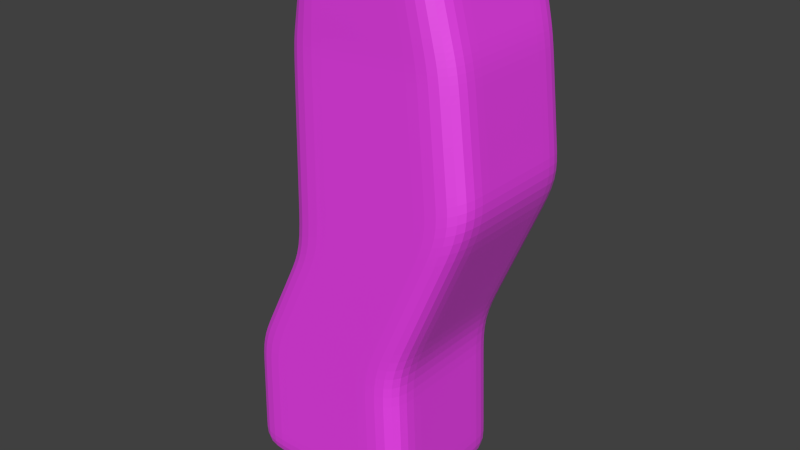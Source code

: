 # Source: pilar.blend  (saved by Blender 2.76.0; exported with 4.5.12 LTS)
import bpy
from mathutils import Matrix  # noqa: F401  (used for matrix-valued properties, if any)

bpy.ops.wm.read_factory_settings(use_empty=True)
scene = bpy.context.scene
scene.name = 'Scene'

# ---- collections
col_collection_1 = bpy.data.collections.new('Collection 1'); scene.collection.children.link(col_collection_1)

# ---- images (referenced by path relative to the original .blend; pixels are not part of the script)
import os
ASSET_DIR = os.environ.get("B2B_ASSET_DIR", "")  # directory of the original .blend (textures are referenced by path, not embedded)
HERE = os.path.dirname(os.path.abspath(__file__))  # packed textures are extracted next to this script under _unpacked/

def load_image(name, relpath, width, height, colorspace="sRGB"):
    """Load a texture the original file referenced (path relative to the .blend, or extracted next to this script)."""
    p = next((c for c in (os.path.join(HERE, relpath), os.path.join(ASSET_DIR, relpath)) if relpath and os.path.exists(c)), "")
    if p:
        img = bpy.data.images.load(p, check_existing=True)
        img.name = name
    else:  # same state as the original file: an image datablock whose file is absent (Cycles renders it pink)
        img = bpy.data.images.new(name, width, height)
        img.source = "FILE"
        img.filepath = "//" + (relpath or name)
    img.colorspace_settings.name = colorspace
    return img
img_tiled_rocksarid0049_4_s_jpg = load_image('TILED_RocksArid0049_4_S.jpg', 'TILED_RocksArid0049_4_S.jpg', 1024, 1024, 'sRGB')
img_pilar_piedra = load_image('pilar_piedra', 'pilar_piedra.png', 1024, 1024, 'sRGB')

# ---- materials (node trees are filled in below, after node groups)
mat_material = bpy.data.materials.new('Material')
mat_material.alpha_threshold = 0.0
mat_material.roughness = 0.5

# ---- node groups
ng_g_material = bpy.data.node_groups.new('G_Material', 'ShaderNodeTree')
_s = ng_g_material.interface.new_socket(name='Shader', in_out='OUTPUT', socket_type='NodeSocketShader')
_s = ng_g_material.interface.new_socket(name='Math', in_out='OUTPUT', socket_type='NodeSocketFloat')
_s.min_value = 0.0
_s.max_value = 0.0
_s = ng_g_material.interface.new_socket(name='Image', in_out='INPUT', socket_type='NodeSocketColor')
_s.default_value = (0.5, 0.5, 1.0, 1.0)
_s = ng_g_material.interface.new_socket(name='NormalStr', in_out='INPUT', socket_type='NodeSocketFloat')
_s.default_value = 0.1
_s.min_value = 0.0
_s.max_value = 10.0
_s = ng_g_material.interface.new_socket(name='Displacement', in_out='INPUT', socket_type='NodeSocketFloat')
_s.default_value = 0.05
_s = ng_g_material.interface.new_socket(name='Roughness', in_out='INPUT', socket_type='NodeSocketFloat')
_s.subtype = 'FACTOR'
_s.default_value = 0.15
_s.min_value = 0.0
_s.max_value = 1.0
_N = ng_g_material.nodes; _L = ng_g_material.links
n0 = _N.new('ShaderNodeValToRGB'); n0.name = 'ColorRamp'; n0.location = (-339, 641)
while len(n0.color_ramp.elements) > 1: n0.color_ramp.elements.remove(n0.color_ramp.elements[-1])
n0.color_ramp.elements[0].position = 0.0; n0.color_ramp.elements[0].color = (0.0, 0.0, 0.0, 1.0)
_e = n0.color_ramp.elements.new(0.9636); _e.color = (0.738, 0.738, 0.738, 1.0)
n1 = _N.new('ShaderNodeBsdfAnisotropic'); n1.name = 'Glossy BSDF'; n1.location = (-341, 241)
n1.distribution = 'GGX'
n2 = _N.new('ShaderNodeMixShader'); n2.name = 'Mix Shader'; n2.location = (65, 436)
n3 = _N.new('NodeGroupOutput'); n3.name = 'G_Material'; n3.location = (587, 444)
n3.label = 'G_Material'
n4 = _N.new('ShaderNodeMath'); n4.name = 'Math'; n4.location = (-639, -110)
n4.operation = 'MULTIPLY'
n5 = _N.new('ShaderNodeBsdfDiffuse'); n5.name = 'Diffuse BSDF'; n5.location = (-341, 389)
n6 = _N.new('ShaderNodeNormalMap'); n6.name = 'Normal Map'; n6.location = (-637, 74)
n6.uv_map = 'UVMap'
n7 = _N.new('NodeGroupInput'); n7.name = 'Group Input'; n7.location = (-952, 272)
n8 = _N.new('ShaderNodeMath'); n8.name = 'Math.001'; n8.location = (0, 0)
n8.operation = 'POWER'
_L.new(n1.outputs[0], n2.inputs[2])
_L.new(n0.outputs[0], n2.inputs[0])
_L.new(n6.outputs[0], n1.inputs[4])
_L.new(n5.outputs[0], n2.inputs[1])
_L.new(n6.outputs[0], n5.inputs[2])
_L.new(n2.outputs[0], n3.inputs[0])
_L.new(n4.outputs[0], n3.inputs[1])
_L.new(n7.outputs[1], n6.inputs[0])
_L.new(n7.outputs[2], n4.inputs[0])
_L.new(n7.outputs[0], n0.inputs[0])
_L.new(n7.outputs[0], n6.inputs[1])
_L.new(n7.outputs[0], n4.inputs[1])
_L.new(n7.outputs[0], n5.inputs[0])
_L.new(n7.outputs[3], n8.inputs[0])
_L.new(n8.outputs[0], n1.inputs[1])
n3.is_active_output = True

# ---- material node trees
mat_material.use_nodes = True; mat_material.node_tree.nodes.clear()
_N = mat_material.node_tree.nodes; _L = mat_material.node_tree.links
n0 = _N.new('ShaderNodeOutputMaterial'); n0.name = 'Material Output'; n0.location = (300, 300)
n1 = _N.new('ShaderNodeTexImage'); n1.name = 'Image Texture'; n1.location = (-190, 328)
n1.width = 140
n1.image = img_tiled_rocksarid0049_4_s_jpg
n2 = _N.new('ShaderNodeGroup'); n2.name = 'Group'; n2.location = (84, 308)
n2.node_tree = ng_g_material
n2.inputs[1].default_value = 0.1
n2.inputs[2].default_value = 0.05
n2.inputs[3].default_value = 0.5227
n3 = _N.new('ShaderNodeUVMap'); n3.name = 'UV Map'; n3.location = (-513, 40)
n3.uv_map = 'UVMap'
n4 = _N.new('ShaderNodeTexImage'); n4.name = 'Image Texture.001'; n4.location = (-36, 641)
n4.width = 140
n4.image = img_pilar_piedra
n5 = _N.new('ShaderNodeDisplacement'); n5.name = 'Displacement'; n5.location = (0, 0)
n5.inputs[1].default_value = 0.0
n5.inputs[2].default_value = 0.1
_L.new(n2.outputs[0], n0.inputs[0])
_L.new(n1.outputs[0], n2.inputs[0])
_L.new(n3.outputs[0], n1.inputs[0])
_L.new(n2.outputs[1], n5.inputs[0])
_L.new(n5.outputs[0], n0.inputs[2])
n0.is_active_output = True

# ---- world
world_world = bpy.data.worlds.new('World'); scene.world = world_world
world_world.color = (0.05088, 0.05088, 0.05088)
world_world.use_sun_shadow = False
world_world.sun_shadow_jitter_overblur = 0.0
world_world.cycles.sampling_method = 'MANUAL'
world_world.cycles.sample_map_resolution = 256

# ---- meshes
me_cube = bpy.data.meshes.new('Cube')
me_cube.from_pydata([(-1.463, -1.0, -0.9382), (-1.417, -1.0, 0.7992), (-1.463, 1.0, -0.9382), (-1.417, 1.0, 0.7992), (1.0, -1.0, -1.0), (0.9073, -1.0, 1.139), (1.0, 1.0, -1.0), (0.9073, 1.0, 1.139), (-0.6757, -1.0, 2.313), (-0.6757, 1.0, 2.313), (1.849, -1.0, 3.363), (1.849, 1.0, 3.363), (-0.6201, -1.0, 4.88), (-0.6201, 1.0, 4.88), (1.658, -1.0, 5.004), (1.658, 1.0, 5.004), (-0.4509, -1.032, 5.618), (-0.4509, 1.032, 5.618), (1.375, -1.032, 6.128), (1.375, 1.032, 6.128), (-1.44, -1.0, -0.06949), (-1.417, 5.96e-08, 0.7992), (-1.44, 1.0, -0.06949), (-1.463, 0.0, -0.9382), (-0.2548, 1.0, 0.9691), (0.9537, 1.0, 0.06949), (-0.2316, 1.0, -0.9691), (0.9073, 0.0, 1.139), (0.9537, -1.0, 0.06949), (1.0, 0.0, -1.0), (-0.2548, -1.0, 0.9691), (-0.2316, -1.0, -0.9691), (-0.6757, -2.384e-07, 2.313), (0.5868, 1.0, 2.838), (1.849, -2.98e-07, 3.363), (0.5868, -1.0, 2.838), (1.378, 1.0, 2.251), (1.378, -1.0, 2.251), (-1.046, -1.0, 1.556), (-1.046, 1.0, 1.556), (-0.6201, -4.768e-07, 4.88), (0.5189, 1.0, 4.942), (1.658, -3.576e-07, 5.004), (0.5189, -1.0, 4.942), (1.754, 1.0, 4.183), (1.754, -1.0, 4.183), (-0.6479, -1.0, 3.596), (-0.6479, 1.0, 3.596), (-0.4509, -3.576e-07, 5.618), (0.4618, 1.032, 5.873), (1.375, -3.576e-07, 6.128), (0.4618, -1.032, 5.873), (1.516, 1.016, 5.566), (1.516, -1.016, 5.566), (-0.5355, -1.016, 5.249), (-0.5355, 1.016, 5.249), (0.4903, 1.016, 5.407), (0.4903, -1.016, 5.407), (-0.5355, -4.172e-07, 5.249), (0.4618, -3.576e-07, 5.873), (0.5528, 1.0, 3.89), (0.5528, -1.0, 3.89), (-0.6479, -3.576e-07, 3.596), (1.516, -3.576e-07, 5.566), (0.166, 1.0, 1.903), (0.166, -1.0, 1.903), (-1.046, -8.941e-08, 1.556), (1.754, -3.278e-07, 4.183), (1.378, -1.49e-07, 2.251), (-0.2316, 0.0, -0.9691), (-0.2432, -1.0, 0.0), (0.9537, 0.0, 0.06949), (-0.2432, 1.0, 0.0), (-1.44, 2.98e-08, -0.06949), (-1.429, -1.0, 0.3649), (-1.417, 0.5, 0.7992), (-1.452, 1.0, -0.5039), (-1.463, -0.5, -0.9382), (0.3263, 1.0, 1.054), (0.9768, 1.0, -0.4653), (-0.8475, 1.0, -0.9537), (0.9073, -0.5, 1.139), (0.9768, -1.0, -0.4653), (1.0, 0.5, -1.0), (-0.8359, -1.0, 0.8842), (0.3842, -1.0, -0.9846), (-0.6757, 0.5, 2.313), (1.218, 1.0, 3.1), (1.849, -0.5, 3.363), (-0.04445, -1.0, 2.575), (1.614, 1.0, 2.807), (1.143, -1.0, 1.695), (-0.861, -1.0, 1.934), (-1.232, 1.0, 1.178), (-0.6201, 0.5, 4.88), (1.088, 1.0, 4.973), (1.658, -0.5, 5.004), (-0.05063, -1.0, 4.911), (1.706, 1.0, 4.593), (1.801, -1.0, 3.773), (-0.634, -1.0, 4.238), (-0.6618, 1.0, 2.954), (-0.4509, 0.5161, 5.618), (0.9181, 1.032, 6.0), (1.375, -0.5161, 6.128), (0.00544, -1.032, 5.745), (1.445, 1.024, 5.847), (1.587, -1.008, 5.285), (-0.4932, -1.024, 5.433), (-0.5778, 1.008, 5.065), (-1.452, -1.0, -0.5039), (-1.417, -0.5, 0.7992), (-1.429, 1.0, 0.3649), (-1.463, 0.5, -0.9382), (-0.8359, 1.0, 0.8842), (0.9305, 1.0, 0.6042), (0.3842, 1.0, -0.9846), (0.9073, 0.5, 1.139), (0.9305, -1.0, 0.6042), (1.0, -0.5, -1.0), (0.3263, -1.0, 1.054), (-0.8475, -1.0, -0.9537), (-0.6757, -0.5, 2.313), (-0.04445, 1.0, 2.575), (1.849, 0.5, 3.363), (1.218, -1.0, 3.1), (1.143, 1.0, 1.695), (1.614, -1.0, 2.807), (-1.232, -1.0, 1.178), (-0.861, 1.0, 1.934), (-0.6201, -0.5, 4.88), (-0.05063, 1.0, 4.911), (1.658, 0.5, 5.004), (1.088, -1.0, 4.973), (1.801, 1.0, 3.773), (1.706, -1.0, 4.593), (-0.6618, -1.0, 2.954), (-0.634, 1.0, 4.238), (-0.4509, -0.5161, 5.618), (0.00544, 1.032, 5.745), (1.375, 0.5161, 6.128), (0.9181, -1.032, 6.0), (1.587, 1.008, 5.285), (1.445, -1.024, 5.847), (-0.5778, -1.008, 5.065), (-0.4932, 1.024, 5.433), (0.4761, 1.024, 5.64), (0.5046, 1.008, 5.175), (1.003, 1.016, 5.486), (-0.02259, 1.016, 5.328), (0.4761, -1.024, 5.64), (0.5046, -1.008, 5.175), (-0.02259, -1.016, 5.328), (1.003, -1.016, 5.486), (-0.4932, -3.874e-07, 5.433), (-0.5778, -4.47e-07, 5.065), (-0.5355, 0.5081, 5.249), (-0.5355, -0.5081, 5.249), (0.00544, -3.576e-07, 5.745), (0.9181, -3.576e-07, 6.0), (0.4618, -0.5161, 5.873), (0.4618, 0.5161, 5.873), (0.5358, 1.0, 4.416), (0.5698, 1.0, 3.364), (1.153, 1.0, 4.036), (-0.04754, 1.0, 3.743), (0.5358, -1.0, 4.416), (0.5698, -1.0, 3.364), (-0.04754, -1.0, 3.743), (1.153, -1.0, 4.036), (-0.634, -4.172e-07, 4.238), (-0.6618, -2.98e-07, 2.954), (-0.6479, 0.5, 3.596), (-0.6479, -0.5, 3.596), (1.445, -3.576e-07, 5.847), (1.587, -3.576e-07, 5.285), (1.516, -0.5081, 5.566), (1.516, 0.5081, 5.566), (0.3764, 1.0, 2.371), (-0.0444, 1.0, 1.436), (0.7722, 1.0, 2.077), (-0.4402, 1.0, 1.73), (0.3764, -1.0, 2.371), (-0.0444, -1.0, 1.436), (-0.4402, -1.0, 1.73), (0.7722, -1.0, 2.077), (-0.861, -1.639e-07, 1.934), (-1.232, -1.49e-08, 1.178), (-1.046, 0.5, 1.556), (-1.046, -0.5, 1.556), (1.706, -3.427e-07, 4.593), (1.801, -3.129e-07, 3.773), (1.754, -0.5, 4.183), (1.754, 0.5, 4.183), (1.614, -2.235e-07, 2.807), (1.143, -7.451e-08, 1.695), (1.378, -0.5, 2.251), (1.378, 0.5, 2.251), (0.3842, 0.0, -0.9846), (-0.8475, 0.0, -0.9537), (-0.2316, -0.5, -0.9691), (-0.2316, 0.5, -0.9691), (-0.2374, -1.0, -0.4846), (-0.249, -1.0, 0.4846), (0.3552, -1.0, 0.03475), (-0.8417, -1.0, -0.03475), (0.9768, 0.0, -0.4653), (0.9305, 0.0, 0.6042), (0.9537, 0.5, 0.06949), (0.9537, -0.5, 0.06949), (-0.2374, 1.0, -0.4846), (-0.249, 1.0, 0.4846), (-0.8417, 1.0, -0.03475), (0.3552, 1.0, 0.03475), (-1.452, 1.49e-08, -0.5039), (-1.429, 4.47e-08, 0.3649), (-1.44, -0.5, -0.06949), (-1.44, 0.5, -0.06949), (-1.429, 0.5, 0.3649), (-1.429, -0.5, 0.3649), (-1.452, -0.5, -0.5039), (0.3408, 1.0, 0.5444), (-0.8388, 1.0, 0.4247), (-0.8446, 1.0, -0.4942), (0.9305, -0.5, 0.6042), (0.9305, 0.5, 0.6042), (0.9768, 0.5, -0.4653), (-0.8388, -1.0, 0.4247), (0.3408, -1.0, 0.5444), (0.3697, -1.0, -0.4749), (-0.8475, 0.5, -0.9537), (-0.8475, -0.5, -0.9537), (0.3842, -0.5, -0.9846), (1.143, 0.5, 1.695), (1.143, -0.5, 1.695), (1.614, -0.5, 2.807), (1.801, 0.5, 3.773), (1.801, -0.5, 3.773), (1.706, -0.5, 4.593), (-1.232, -0.5, 1.178), (-1.232, 0.5, 1.178), (-0.861, 0.5, 1.934), (0.5492, -1.0, 1.566), (-0.638, -1.0, 1.307), (-0.2423, -1.0, 2.152), (-0.638, 1.0, 1.307), (0.5492, 1.0, 1.566), (0.9951, 1.0, 2.589), (1.587, 0.504, 5.285), (1.587, -0.504, 5.285), (1.445, -0.5121, 5.847), (-0.6618, -0.5, 2.954), (-0.6618, 0.5, 2.954), (-0.634, 0.5, 4.238), (1.186, -1.0, 3.568), (-0.046, -1.0, 3.159), (-0.04909, -1.0, 4.327), (-0.046, 1.0, 3.159), (1.186, 1.0, 3.568), (1.121, 1.0, 4.505), (0.9181, 0.5161, 6.0), (0.9181, -0.5161, 6.0), (0.00544, -0.5161, 5.745), (-0.5778, -0.504, 5.065), (-0.5778, 0.504, 5.065), (-0.4932, 0.5121, 5.433), (1.046, -1.008, 5.23), (-0.03661, -1.008, 5.12), (-0.008577, -1.024, 5.537), (-0.03661, 1.008, 5.12), (1.046, 1.008, 5.23), (0.9607, 1.024, 5.743), (-0.008577, 1.024, 5.537), (0.9607, -1.024, 5.743), (-0.4932, -0.5121, 5.433), (0.00544, 0.5161, 5.745), (-0.04909, 1.0, 4.327), (1.121, -1.0, 4.505), (-0.634, -0.5, 4.238), (1.445, 0.5121, 5.847), (-0.2423, 1.0, 2.152), (0.9951, -1.0, 2.589), (-0.861, -0.5, 1.934), (1.706, 0.5, 4.593), (1.614, 0.5, 2.807), (0.3842, 0.5, -0.9846), (-0.8446, -1.0, -0.4942), (0.9768, -0.5, -0.4653), (0.3697, 1.0, -0.4749), (-1.452, 0.5, -0.5039)], [], [(289, 76, 2, 113), (288, 79, 6, 116), (287, 82, 4, 119), (286, 110, 0, 121), (285, 116, 6, 83), (284, 90, 11, 124), (283, 98, 15, 132), (282, 92, 8, 122), (281, 127, 10, 125), (280, 129, 9, 123), (279, 106, 19, 140), (278, 100, 12, 130), (277, 135, 14, 133), (276, 137, 13, 131), (275, 139, 17, 102), (274, 108, 16, 138), (273, 143, 18, 141), (272, 145, 17, 139), (271, 146, 49, 103), (270, 147, 56, 148), (269, 109, 55, 149), (268, 150, 51, 105), (267, 151, 57, 152), (266, 107, 53, 153), (265, 154, 48, 102), (264, 155, 58, 156), (263, 144, 54, 157), (262, 158, 48, 138), (261, 159, 59, 160), (260, 103, 49, 161), (259, 162, 41, 95), (258, 163, 60, 164), (257, 101, 47, 165), (256, 166, 43, 97), (255, 167, 61, 168), (254, 99, 45, 169), (253, 170, 40, 94), (252, 171, 62, 172), (251, 136, 46, 173), (250, 174, 50, 104), (249, 175, 63, 176), (248, 142, 52, 177), (247, 178, 33, 87), (246, 179, 64, 180), (245, 93, 39, 181), (244, 182, 35, 89), (243, 183, 65, 184), (242, 91, 37, 185), (241, 186, 32, 86), (240, 187, 66, 188), (239, 128, 38, 189), (238, 190, 42, 96), (237, 191, 67, 192), (236, 134, 44, 193), (235, 194, 34, 88), (234, 195, 68, 196), (233, 126, 36, 197), (232, 198, 29, 119), (231, 199, 69, 200), (230, 80, 26, 201), (229, 202, 31, 85), (228, 203, 70, 204), (227, 74, 20, 205), (226, 206, 29, 83), (225, 207, 71, 208), (224, 118, 28, 209), (223, 210, 26, 80), (222, 211, 72, 212), (221, 115, 25, 213), (220, 214, 23, 77), (219, 215, 73, 216), (218, 112, 22, 217), (215, 218, 217, 73), (21, 75, 218, 215), (75, 3, 112, 218), (74, 219, 216, 20), (1, 111, 219, 74), (111, 21, 215, 219), (110, 220, 77, 0), (20, 216, 220, 110), (216, 73, 214, 220), (211, 221, 213, 72), (24, 78, 221, 211), (78, 7, 115, 221), (112, 222, 212, 22), (3, 114, 222, 112), (114, 24, 211, 222), (76, 223, 80, 2), (22, 212, 223, 76), (212, 72, 210, 223), (207, 224, 209, 71), (27, 81, 224, 207), (81, 5, 118, 224), (115, 225, 208, 25), (7, 117, 225, 115), (117, 27, 207, 225), (79, 226, 83, 6), (25, 208, 226, 79), (208, 71, 206, 226), (203, 227, 205, 70), (30, 84, 227, 203), (84, 1, 74, 227), (118, 228, 204, 28), (5, 120, 228, 118), (120, 30, 203, 228), (82, 229, 85, 4), (28, 204, 229, 82), (204, 70, 202, 229), (199, 230, 201, 69), (23, 113, 230, 199), (113, 2, 80, 230), (121, 231, 200, 31), (0, 77, 231, 121), (77, 23, 199, 231), (85, 232, 119, 4), (31, 200, 232, 85), (200, 69, 198, 232), (195, 233, 197, 68), (27, 117, 233, 195), (117, 7, 126, 233), (91, 234, 196, 37), (5, 81, 234, 91), (81, 27, 195, 234), (127, 235, 88, 10), (37, 196, 235, 127), (196, 68, 194, 235), (191, 236, 193, 67), (34, 124, 236, 191), (124, 11, 134, 236), (99, 237, 192, 45), (10, 88, 237, 99), (88, 34, 191, 237), (135, 238, 96, 14), (45, 192, 238, 135), (192, 67, 190, 238), (187, 239, 189, 66), (21, 111, 239, 187), (111, 1, 128, 239), (93, 240, 188, 39), (3, 75, 240, 93), (75, 21, 187, 240), (129, 241, 86, 9), (39, 188, 241, 129), (188, 66, 186, 241), (183, 242, 185, 65), (30, 120, 242, 183), (120, 5, 91, 242), (128, 243, 184, 38), (1, 84, 243, 128), (84, 30, 183, 243), (92, 244, 89, 8), (38, 184, 244, 92), (184, 65, 182, 244), (179, 245, 181, 64), (24, 114, 245, 179), (114, 3, 93, 245), (126, 246, 180, 36), (7, 78, 246, 126), (78, 24, 179, 246), (90, 247, 87, 11), (36, 180, 247, 90), (180, 64, 178, 247), (175, 248, 177, 63), (42, 132, 248, 175), (132, 15, 142, 248), (107, 249, 176, 53), (14, 96, 249, 107), (96, 42, 175, 249), (143, 250, 104, 18), (53, 176, 250, 143), (176, 63, 174, 250), (171, 251, 173, 62), (32, 122, 251, 171), (122, 8, 136, 251), (101, 252, 172, 47), (9, 86, 252, 101), (86, 32, 171, 252), (137, 253, 94, 13), (47, 172, 253, 137), (172, 62, 170, 253), (167, 254, 169, 61), (35, 125, 254, 167), (125, 10, 99, 254), (136, 255, 168, 46), (8, 89, 255, 136), (89, 35, 167, 255), (100, 256, 97, 12), (46, 168, 256, 100), (168, 61, 166, 256), (163, 257, 165, 60), (33, 123, 257, 163), (123, 9, 101, 257), (134, 258, 164, 44), (11, 87, 258, 134), (87, 33, 163, 258), (98, 259, 95, 15), (44, 164, 259, 98), (164, 60, 162, 259), (159, 260, 161, 59), (50, 140, 260, 159), (140, 19, 103, 260), (141, 261, 160, 51), (18, 104, 261, 141), (104, 50, 159, 261), (105, 262, 138, 16), (51, 160, 262, 105), (160, 59, 158, 262), (155, 263, 157, 58), (40, 130, 263, 155), (130, 12, 144, 263), (109, 264, 156, 55), (13, 94, 264, 109), (94, 40, 155, 264), (145, 265, 102, 17), (55, 156, 265, 145), (156, 58, 154, 265), (151, 266, 153, 57), (43, 133, 266, 151), (133, 14, 107, 266), (144, 267, 152, 54), (12, 97, 267, 144), (97, 43, 151, 267), (108, 268, 105, 16), (54, 152, 268, 108), (152, 57, 150, 268), (147, 269, 149, 56), (41, 131, 269, 147), (131, 13, 109, 269), (142, 270, 148, 52), (15, 95, 270, 142), (95, 41, 147, 270), (106, 271, 103, 19), (52, 148, 271, 106), (148, 56, 146, 271), (146, 272, 139, 49), (56, 149, 272, 146), (149, 55, 145, 272), (150, 273, 141, 51), (57, 153, 273, 150), (153, 53, 143, 273), (154, 274, 138, 48), (58, 157, 274, 154), (157, 54, 108, 274), (158, 275, 102, 48), (59, 161, 275, 158), (161, 49, 139, 275), (162, 276, 131, 41), (60, 165, 276, 162), (165, 47, 137, 276), (166, 277, 133, 43), (61, 169, 277, 166), (169, 45, 135, 277), (170, 278, 130, 40), (62, 173, 278, 170), (173, 46, 100, 278), (174, 279, 140, 50), (63, 177, 279, 174), (177, 52, 106, 279), (178, 280, 123, 33), (64, 181, 280, 178), (181, 39, 129, 280), (182, 281, 125, 35), (65, 185, 281, 182), (185, 37, 127, 281), (186, 282, 122, 32), (66, 189, 282, 186), (189, 38, 92, 282), (190, 283, 132, 42), (67, 193, 283, 190), (193, 44, 98, 283), (194, 284, 124, 34), (68, 197, 284, 194), (197, 36, 90, 284), (198, 285, 83, 29), (69, 201, 285, 198), (201, 26, 116, 285), (202, 286, 121, 31), (70, 205, 286, 202), (205, 20, 110, 286), (206, 287, 119, 29), (71, 209, 287, 206), (209, 28, 82, 287), (210, 288, 116, 26), (72, 213, 288, 210), (213, 25, 79, 288), (214, 289, 113, 23), (73, 217, 289, 214), (217, 22, 76, 289)])
_uv = me_cube.uv_layers.new(name='fin')
_uv.uv.foreach_set('vector', [0.8397, 0.0453, 0.7875, 0.0453, 0.7875, 2.516e-08, 0.8397, 1.258e-08, 0.2089, 0.7042, 0.271, 0.691, 0.2841, 0.7459, 0.2206, 0.7567, 0.6238, 0.05625, 0.5715, 0.05625, 0.5715, 0.0, 0.6238, 0.0, 0.3687, 0.05847, 0.3066, 0.04523, 0.314, 0.0, 0.3776, 0.01082, 0.725, 0.935, 0.7773, 0.935, 0.7773, 1.0, 0.725, 1.0, 0.7284, 0.3893, 0.7807, 0.3893, 0.7807, 0.4441, 0.7284, 0.4441, 0.7284, 0.5748, 0.7807, 0.5748, 0.7807, 0.6184, 0.7284, 0.6184, 0.9443, 0.3096, 0.9966, 0.3096, 0.9966, 0.3524, 0.9443, 0.3524, 0.4959, 0.4149, 0.5551, 0.45, 0.5682, 0.5123, 0.5086, 0.4724, 0.09354, 0.4444, 0.03439, 0.4795, 0.04585, 0.4366, 0.1054, 0.3966, 0.7297, 0.7096, 0.7832, 0.7096, 0.7841, 0.74, 0.7301, 0.74, 0.9443, 0.5531, 0.9966, 0.5531, 0.9966, 0.62, 0.9443, 0.62, 0.4705, 0.6159, 0.5288, 0.6369, 0.5157, 0.6784, 0.4579, 0.6637, 0.06992, 0.2153, 0.01164, 0.2362, 0.0002412, 0.1695, 0.05809, 0.1548, 0.926, 0.7944, 0.926, 0.74, 0.9756, 0.74, 0.9756, 0.7944, 0.9456, 0.6798, 0.9992, 0.6798, 1.0, 0.6998, 0.946, 0.6998, 0.4293, 0.741, 0.477, 0.7615, 0.4641, 0.7892, 0.4198, 0.7667, 0.04989, 0.08913, 0.002208, 0.1096, 0.002863, 0.08965, 0.04716, 0.06724, 0.1453, 0.04817, 0.09758, 0.06865, 0.09146, 0.04483, 0.1358, 0.02241, 0.1643, 0.09967, 0.1098, 0.1163, 0.1037, 0.09247, 0.1548, 0.07392, 0.05536, 0.1329, 0.0008967, 0.1495, 0.001552, 0.1296, 0.05263, 0.111, 0.334, 0.7, 0.3817, 0.7205, 0.3755, 0.7443, 0.3312, 0.7219, 0.3394, 0.6563, 0.3939, 0.6729, 0.3878, 0.6967, 0.3367, 0.6781, 0.4484, 0.6895, 0.5028, 0.7061, 0.4899, 0.7338, 0.4388, 0.7152, 0.8385, 0.6798, 0.892, 0.6798, 0.892, 0.6998, 0.8381, 0.6998, 0.8393, 0.6399, 0.892, 0.6399, 0.892, 0.6599, 0.8389, 0.6599, 0.9448, 0.6399, 0.9975, 0.6399, 0.9983, 0.6599, 0.9452, 0.6599, 0.926, 0.9034, 0.926, 0.8489, 0.9756, 0.8489, 0.9756, 0.9034, 0.8269, 0.9034, 0.8269, 0.8489, 0.8764, 0.8489, 0.8764, 0.9034, 0.8269, 0.7944, 0.8269, 0.74, 0.8764, 0.74, 0.8764, 0.7944, 0.1865, 0.1733, 0.1282, 0.1943, 0.1159, 0.1401, 0.1738, 0.1254, 0.2118, 0.2689, 0.1527, 0.3026, 0.1404, 0.2484, 0.1991, 0.2211, 0.09358, 0.3362, 0.03445, 0.3698, 0.02304, 0.303, 0.08175, 0.2757, 0.354, 0.5739, 0.4123, 0.5949, 0.4, 0.6491, 0.3422, 0.6344, 0.3777, 0.453, 0.4368, 0.4866, 0.4245, 0.5408, 0.3658, 0.5135, 0.4959, 0.5202, 0.555, 0.5538, 0.5419, 0.5954, 0.4832, 0.5681, 0.8397, 0.5531, 0.892, 0.5531, 0.892, 0.62, 0.8397, 0.62, 0.8397, 0.4193, 0.892, 0.4193, 0.892, 0.4862, 0.8397, 0.4862, 0.9443, 0.4193, 0.9966, 0.4193, 0.9966, 0.4862, 0.9443, 0.4862, 0.6226, 0.7096, 0.6761, 0.7096, 0.6761, 0.74, 0.6221, 0.74, 0.6234, 0.6488, 0.6761, 0.6488, 0.6761, 0.6792, 0.623, 0.6792, 0.7288, 0.6488, 0.7815, 0.6488, 0.7824, 0.6792, 0.7293, 0.6792, 0.2119, 0.3743, 0.1527, 0.4093, 0.165, 0.3567, 0.2245, 0.3168, 0.1865, 0.4892, 0.1282, 0.5146, 0.1404, 0.462, 0.1992, 0.4317, 0.06982, 0.54, 0.01146, 0.5653, 0.02292, 0.5224, 0.08168, 0.4922, 0.3776, 0.3448, 0.4368, 0.3798, 0.449, 0.4325, 0.3895, 0.3925, 0.3539, 0.2492, 0.4123, 0.2746, 0.4245, 0.3272, 0.3658, 0.297, 0.4706, 0.2999, 0.529, 0.3253, 0.542, 0.3876, 0.4833, 0.3574, 0.8397, 0.3096, 0.892, 0.3096, 0.892, 0.3524, 0.8397, 0.3524, 0.8397, 0.224, 0.892, 0.224, 0.892, 0.2668, 0.8397, 0.2668, 0.9443, 0.224, 0.9966, 0.224, 0.9966, 0.2668, 0.9443, 0.2668, 0.6238, 0.5748, 0.6761, 0.5748, 0.6761, 0.6184, 0.6238, 0.6184, 0.6238, 0.4877, 0.6761, 0.4877, 0.6761, 0.5312, 0.6238, 0.5312, 0.7284, 0.4877, 0.7807, 0.4877, 0.7807, 0.5312, 0.7284, 0.5312, 0.6238, 0.3893, 0.6761, 0.3893, 0.6761, 0.4441, 0.6238, 0.4441, 0.6238, 0.2798, 0.6761, 0.2798, 0.6761, 0.3345, 0.6238, 0.3345, 0.7284, 0.2798, 0.7807, 0.2798, 0.7807, 0.3345, 0.7284, 0.3345, 0.6205, 0.935, 0.6727, 0.935, 0.6727, 1.0, 0.6205, 1.0, 0.6205, 0.805, 0.6727, 0.805, 0.6727, 0.87, 0.6205, 0.87, 0.725, 0.805, 0.7773, 0.805, 0.7773, 0.87, 0.725, 0.87, 0.493, 0.08496, 0.4308, 0.07172, 0.4411, 0.02164, 0.5046, 0.03246, 0.4696, 0.19, 0.4103, 0.1719, 0.4205, 0.1218, 0.4813, 0.1375, 0.3509, 0.1538, 0.2916, 0.1357, 0.2991, 0.09045, 0.3598, 0.1061, 0.7284, 0.05625, 0.6761, 0.05625, 0.6761, 0.0, 0.7284, 0.0, 0.7284, 0.1687, 0.6761, 0.1687, 0.6761, 0.1125, 0.7284, 0.1125, 0.6238, 0.1687, 0.5715, 0.1687, 0.5715, 0.1125, 0.6238, 0.1125, 0.08461, 0.7307, 0.1467, 0.7174, 0.157, 0.7675, 0.0935, 0.7783, 0.06684, 0.6354, 0.1262, 0.6173, 0.1365, 0.6674, 0.07573, 0.683, 0.1855, 0.5992, 0.2449, 0.5811, 0.2579, 0.636, 0.1972, 0.6517, 0.9443, 0.0453, 0.892, 0.0453, 0.892, 1.258e-08, 0.9443, 1.258e-08, 0.9443, 0.1359, 0.892, 0.1359, 0.892, 0.09061, 0.9443, 0.09061, 0.8397, 0.1359, 0.7875, 0.1359, 0.7875, 0.09061, 0.8397, 0.09061, 0.892, 0.1359, 0.8397, 0.1359, 0.8397, 0.09061, 0.892, 0.09061, 0.892, 0.1812, 0.8397, 0.1812, 0.8397, 0.1359, 0.892, 0.1359, 0.8397, 0.1812, 0.7875, 0.1812, 0.7875, 0.1359, 0.8397, 0.1359, 0.9966, 0.1359, 0.9443, 0.1359, 0.9443, 0.09061, 0.9966, 0.09061, 0.9966, 0.1812, 0.9443, 0.1812, 0.9443, 0.1359, 0.9966, 0.1359, 0.9443, 0.1812, 0.892, 0.1812, 0.892, 0.1359, 0.9443, 0.1359, 0.9966, 0.0453, 0.9443, 0.0453, 0.9443, 1.258e-08, 0.9966, 0.0, 0.9966, 0.09061, 0.9443, 0.09061, 0.9443, 0.0453, 0.9966, 0.0453, 0.9443, 0.09061, 0.892, 0.09061, 0.892, 0.0453, 0.9443, 0.0453, 0.1262, 0.6173, 0.1855, 0.5992, 0.1972, 0.6517, 0.1365, 0.6674, 0.1159, 0.5672, 0.1739, 0.5467, 0.1855, 0.5992, 0.1262, 0.6173, 0.1739, 0.5467, 0.2318, 0.5262, 0.2449, 0.5811, 0.1855, 0.5992, 0.007492, 0.6535, 0.06684, 0.6354, 0.07573, 0.683, 0.01498, 0.6987, 0.0, 0.6083, 0.05795, 0.5877, 0.06684, 0.6354, 0.007492, 0.6535, 0.05795, 0.5877, 0.1159, 0.5672, 0.1262, 0.6173, 0.06684, 0.6354, 0.02248, 0.7439, 0.08461, 0.7307, 0.0935, 0.7783, 0.02997, 0.7892, 0.01498, 0.6987, 0.07573, 0.683, 0.08461, 0.7307, 0.02248, 0.7439, 0.07573, 0.683, 0.1365, 0.6674, 0.1467, 0.7174, 0.08461, 0.7307, 0.6761, 0.1687, 0.6238, 0.1687, 0.6238, 0.1125, 0.6761, 0.1125, 0.6761, 0.225, 0.6238, 0.225, 0.6238, 0.1687, 0.6761, 0.1687, 0.6238, 0.225, 0.5715, 0.225, 0.5715, 0.1687, 0.6238, 0.1687, 0.7807, 0.1687, 0.7284, 0.1687, 0.7284, 0.1125, 0.7807, 0.1125, 0.7807, 0.225, 0.7284, 0.225, 0.7284, 0.1687, 0.7807, 0.1687, 0.7284, 0.225, 0.6761, 0.225, 0.6761, 0.1687, 0.7284, 0.1687, 0.7807, 0.05625, 0.7284, 0.05625, 0.7284, 0.0, 0.7807, 0.0, 0.7807, 0.1125, 0.7284, 0.1125, 0.7284, 0.05625, 0.7807, 0.05625, 0.7284, 0.1125, 0.6761, 0.1125, 0.6761, 0.05625, 0.7284, 0.05625, 0.4103, 0.1719, 0.3509, 0.1538, 0.3598, 0.1061, 0.4205, 0.1218, 0.4, 0.2219, 0.342, 0.2014, 0.3509, 0.1538, 0.4103, 0.1719, 0.342, 0.2014, 0.2841, 0.1809, 0.2916, 0.1357, 0.3509, 0.1538, 0.529, 0.208, 0.4696, 0.19, 0.4813, 0.1375, 0.542, 0.1531, 0.5159, 0.263, 0.4579, 0.2425, 0.4696, 0.19, 0.529, 0.208, 0.4579, 0.2425, 0.4, 0.2219, 0.4103, 0.1719, 0.4696, 0.19, 0.5551, 0.0982, 0.493, 0.08496, 0.5046, 0.03246, 0.5682, 0.04328, 0.542, 0.1531, 0.4813, 0.1375, 0.493, 0.08496, 0.5551, 0.0982, 0.4813, 0.1375, 0.4205, 0.1218, 0.4308, 0.07172, 0.493, 0.08496, 0.6727, 0.805, 0.725, 0.805, 0.725, 0.87, 0.6727, 0.87, 0.6727, 0.74, 0.725, 0.74, 0.725, 0.805, 0.6727, 0.805, 0.725, 0.74, 0.7773, 0.74, 0.7773, 0.805, 0.725, 0.805, 0.5682, 0.805, 0.6205, 0.805, 0.6205, 0.87, 0.5682, 0.87, 0.5682, 0.74, 0.6205, 0.74, 0.6205, 0.805, 0.5682, 0.805, 0.6205, 0.74, 0.6727, 0.74, 0.6727, 0.805, 0.6205, 0.805, 0.5682, 0.935, 0.6205, 0.935, 0.6205, 1.0, 0.5682, 1.0, 0.5682, 0.87, 0.6205, 0.87, 0.6205, 0.935, 0.5682, 0.935, 0.6205, 0.87, 0.6727, 0.87, 0.6727, 0.935, 0.6205, 0.935, 0.6761, 0.2798, 0.7284, 0.2798, 0.7284, 0.3345, 0.6761, 0.3345, 0.6761, 0.225, 0.7284, 0.225, 0.7284, 0.2798, 0.6761, 0.2798, 0.7284, 0.225, 0.7807, 0.225, 0.7807, 0.2798, 0.7284, 0.2798, 0.5715, 0.2798, 0.6238, 0.2798, 0.6238, 0.3345, 0.5715, 0.3345, 0.5715, 0.225, 0.6238, 0.225, 0.6238, 0.2798, 0.5715, 0.2798, 0.6238, 0.225, 0.6761, 0.225, 0.6761, 0.2798, 0.6238, 0.2798, 0.5715, 0.3893, 0.6238, 0.3893, 0.6238, 0.4441, 0.5715, 0.4441, 0.5715, 0.3345, 0.6238, 0.3345, 0.6238, 0.3893, 0.5715, 0.3893, 0.6238, 0.3345, 0.6761, 0.3345, 0.6761, 0.3893, 0.6238, 0.3893, 0.6761, 0.4877, 0.7284, 0.4877, 0.7284, 0.5312, 0.6761, 0.5312, 0.6761, 0.4441, 0.7284, 0.4441, 0.7284, 0.4877, 0.6761, 0.4877, 0.7284, 0.4441, 0.7807, 0.4441, 0.7807, 0.4877, 0.7284, 0.4877, 0.5715, 0.4877, 0.6238, 0.4877, 0.6238, 0.5312, 0.5715, 0.5312, 0.5715, 0.4441, 0.6238, 0.4441, 0.6238, 0.4877, 0.5715, 0.4877, 0.6238, 0.4441, 0.6761, 0.4441, 0.6761, 0.4877, 0.6238, 0.4877, 0.5715, 0.5748, 0.6238, 0.5748, 0.6238, 0.6184, 0.5715, 0.6184, 0.5715, 0.5312, 0.6238, 0.5312, 0.6238, 0.5748, 0.5715, 0.5748, 0.6238, 0.5312, 0.6761, 0.5312, 0.6761, 0.5748, 0.6238, 0.5748, 0.892, 0.224, 0.9443, 0.224, 0.9443, 0.2668, 0.892, 0.2668, 0.892, 0.1812, 0.9443, 0.1812, 0.9443, 0.224, 0.892, 0.224, 0.9443, 0.1812, 0.9966, 0.1812, 0.9966, 0.224, 0.9443, 0.224, 0.7875, 0.224, 0.8397, 0.224, 0.8397, 0.2668, 0.7875, 0.2668, 0.7875, 0.1812, 0.8397, 0.1812, 0.8397, 0.224, 0.7875, 0.224, 0.8397, 0.1812, 0.892, 0.1812, 0.892, 0.224, 0.8397, 0.224, 0.7875, 0.3096, 0.8397, 0.3096, 0.8397, 0.3524, 0.7875, 0.3524, 0.7875, 0.2668, 0.8397, 0.2668, 0.8397, 0.3096, 0.7875, 0.3096, 0.8397, 0.2668, 0.892, 0.2668, 0.892, 0.3096, 0.8397, 0.3096, 0.4123, 0.2746, 0.4706, 0.2999, 0.4833, 0.3574, 0.4245, 0.3272, 0.4, 0.2219, 0.4579, 0.2425, 0.4706, 0.2999, 0.4123, 0.2746, 0.4579, 0.2425, 0.5159, 0.263, 0.529, 0.3253, 0.4706, 0.2999, 0.2955, 0.2238, 0.3539, 0.2492, 0.3658, 0.297, 0.307, 0.2668, 0.2841, 0.1809, 0.342, 0.2014, 0.3539, 0.2492, 0.2955, 0.2238, 0.342, 0.2014, 0.4, 0.2219, 0.4123, 0.2746, 0.3539, 0.2492, 0.3185, 0.3097, 0.3776, 0.3448, 0.3895, 0.3925, 0.3299, 0.3526, 0.307, 0.2668, 0.3658, 0.297, 0.3776, 0.3448, 0.3185, 0.3097, 0.3658, 0.297, 0.4245, 0.3272, 0.4368, 0.3798, 0.3776, 0.3448, 0.1282, 0.5146, 0.06982, 0.54, 0.08168, 0.4922, 0.1404, 0.462, 0.1159, 0.5672, 0.05795, 0.5877, 0.06982, 0.54, 0.1282, 0.5146, 0.05795, 0.5877, 0.0, 0.6083, 0.01146, 0.5653, 0.06982, 0.54, 0.2449, 0.4639, 0.1865, 0.4892, 0.1992, 0.4317, 0.2579, 0.4015, 0.2318, 0.5262, 0.1739, 0.5467, 0.1865, 0.4892, 0.2449, 0.4639, 0.1739, 0.5467, 0.1159, 0.5672, 0.1282, 0.5146, 0.1865, 0.4892, 0.271, 0.3392, 0.2119, 0.3743, 0.2245, 0.3168, 0.2841, 0.2769, 0.2579, 0.4015, 0.1992, 0.4317, 0.2119, 0.3743, 0.271, 0.3392, 0.1992, 0.4317, 0.1404, 0.462, 0.1527, 0.4093, 0.2119, 0.3743, 0.6761, 0.6488, 0.7288, 0.6488, 0.7293, 0.6792, 0.6761, 0.6792, 0.6761, 0.6184, 0.7284, 0.6184, 0.7288, 0.6488, 0.6761, 0.6488, 0.7284, 0.6184, 0.7807, 0.6184, 0.7815, 0.6488, 0.7288, 0.6488, 0.5707, 0.6488, 0.6234, 0.6488, 0.623, 0.6792, 0.5698, 0.6792, 0.5715, 0.6184, 0.6238, 0.6184, 0.6234, 0.6488, 0.5707, 0.6488, 0.6238, 0.6184, 0.6761, 0.6184, 0.6761, 0.6488, 0.6234, 0.6488, 0.569, 0.7096, 0.6226, 0.7096, 0.6221, 0.74, 0.5682, 0.74, 0.5698, 0.6792, 0.623, 0.6792, 0.6226, 0.7096, 0.569, 0.7096, 0.623, 0.6792, 0.6761, 0.6792, 0.6761, 0.7096, 0.6226, 0.7096, 0.892, 0.4193, 0.9443, 0.4193, 0.9443, 0.4862, 0.892, 0.4862, 0.892, 0.3524, 0.9443, 0.3524, 0.9443, 0.4193, 0.892, 0.4193, 0.9443, 0.3524, 0.9966, 0.3524, 0.9966, 0.4193, 0.9443, 0.4193, 0.7875, 0.4193, 0.8397, 0.4193, 0.8397, 0.4862, 0.7875, 0.4862, 0.7875, 0.3524, 0.8397, 0.3524, 0.8397, 0.4193, 0.7875, 0.4193, 0.8397, 0.3524, 0.892, 0.3524, 0.892, 0.4193, 0.8397, 0.4193, 0.7875, 0.5531, 0.8397, 0.5531, 0.8397, 0.62, 0.7875, 0.62, 0.7875, 0.4862, 0.8397, 0.4862, 0.8397, 0.5531, 0.7875, 0.5531, 0.8397, 0.4862, 0.892, 0.4862, 0.892, 0.5531, 0.8397, 0.5531, 0.4368, 0.4866, 0.4959, 0.5202, 0.4832, 0.5681, 0.4245, 0.5408, 0.449, 0.4325, 0.5086, 0.4724, 0.4959, 0.5202, 0.4368, 0.4866, 0.5086, 0.4724, 0.5682, 0.5123, 0.555, 0.5538, 0.4959, 0.5202, 0.3185, 0.4194, 0.3777, 0.453, 0.3658, 0.5135, 0.3071, 0.4861, 0.3299, 0.3526, 0.3895, 0.3925, 0.3777, 0.453, 0.3185, 0.4194, 0.3895, 0.3925, 0.449, 0.4325, 0.4368, 0.4866, 0.3777, 0.453, 0.2957, 0.5529, 0.354, 0.5739, 0.3422, 0.6344, 0.2843, 0.6197, 0.3071, 0.4861, 0.3658, 0.5135, 0.354, 0.5739, 0.2957, 0.5529, 0.3658, 0.5135, 0.4245, 0.5408, 0.4123, 0.5949, 0.354, 0.5739, 0.1527, 0.3026, 0.09358, 0.3362, 0.08175, 0.2757, 0.1404, 0.2484, 0.165, 0.3567, 0.1054, 0.3966, 0.09358, 0.3362, 0.1527, 0.3026, 0.1054, 0.3966, 0.04585, 0.4366, 0.03445, 0.3698, 0.09358, 0.3362, 0.271, 0.2353, 0.2118, 0.2689, 0.1991, 0.2211, 0.2579, 0.1938, 0.2841, 0.2769, 0.2245, 0.3168, 0.2118, 0.2689, 0.271, 0.2353, 0.2245, 0.3168, 0.165, 0.3567, 0.1527, 0.3026, 0.2118, 0.2689, 0.2447, 0.1523, 0.1865, 0.1733, 0.1738, 0.1254, 0.2316, 0.1107, 0.2579, 0.1938, 0.1991, 0.2211, 0.1865, 0.1733, 0.2447, 0.1523, 0.1991, 0.2211, 0.1404, 0.2484, 0.1282, 0.1943, 0.1865, 0.1733, 0.8269, 0.8489, 0.8269, 0.7944, 0.8764, 0.7944, 0.8764, 0.8489, 0.7773, 0.8489, 0.7773, 0.7944, 0.8269, 0.7944, 0.8269, 0.8489, 0.7773, 0.7944, 0.7773, 0.74, 0.8269, 0.74, 0.8269, 0.7944, 0.8269, 0.9578, 0.8269, 0.9034, 0.8764, 0.9034, 0.8764, 0.9578, 0.7773, 0.9578, 0.7773, 0.9034, 0.8269, 0.9034, 0.8269, 0.9578, 0.7773, 0.9034, 0.7773, 0.8489, 0.8269, 0.8489, 0.8269, 0.9034, 0.926, 0.9578, 0.926, 0.9034, 0.9756, 0.9034, 0.9756, 0.9578, 0.8764, 0.9578, 0.8764, 0.9034, 0.926, 0.9034, 0.926, 0.9578, 0.8764, 0.9034, 0.8764, 0.8489, 0.926, 0.8489, 0.926, 0.9034, 0.892, 0.6399, 0.9448, 0.6399, 0.9452, 0.6599, 0.892, 0.6599, 0.892, 0.62, 0.9443, 0.62, 0.9448, 0.6399, 0.892, 0.6399, 0.9443, 0.62, 0.9966, 0.62, 0.9975, 0.6399, 0.9448, 0.6399, 0.7866, 0.6399, 0.8393, 0.6399, 0.8389, 0.6599, 0.7858, 0.6599, 0.7875, 0.62, 0.8397, 0.62, 0.8393, 0.6399, 0.7866, 0.6399, 0.8397, 0.62, 0.892, 0.62, 0.892, 0.6399, 0.8393, 0.6399, 0.7849, 0.6798, 0.8385, 0.6798, 0.8381, 0.6998, 0.7841, 0.6998, 0.7858, 0.6599, 0.8389, 0.6599, 0.8385, 0.6798, 0.7849, 0.6798, 0.8389, 0.6599, 0.892, 0.6599, 0.892, 0.6798, 0.8385, 0.6798, 0.3939, 0.6729, 0.4484, 0.6895, 0.4388, 0.7152, 0.3878, 0.6967, 0.4, 0.6491, 0.4579, 0.6637, 0.4484, 0.6895, 0.3939, 0.6729, 0.4579, 0.6637, 0.5157, 0.6784, 0.5028, 0.7061, 0.4484, 0.6895, 0.285, 0.6396, 0.3394, 0.6563, 0.3367, 0.6781, 0.2856, 0.6596, 0.2843, 0.6197, 0.3422, 0.6344, 0.3394, 0.6563, 0.285, 0.6396, 0.3422, 0.6344, 0.4, 0.6491, 0.3939, 0.6729, 0.3394, 0.6563, 0.2863, 0.6796, 0.334, 0.7, 0.3312, 0.7219, 0.2869, 0.6995, 0.2856, 0.6596, 0.3367, 0.6781, 0.334, 0.7, 0.2863, 0.6796, 0.3367, 0.6781, 0.3878, 0.6967, 0.3817, 0.7205, 0.334, 0.7, 0.1098, 0.1163, 0.05536, 0.1329, 0.05263, 0.111, 0.1037, 0.09247, 0.1159, 0.1401, 0.05809, 0.1548, 0.05536, 0.1329, 0.1098, 0.1163, 0.05809, 0.1548, 0.0002412, 0.1695, 0.0008967, 0.1495, 0.05536, 0.1329, 0.2187, 0.08306, 0.1643, 0.09967, 0.1548, 0.07392, 0.2058, 0.05537, 0.2316, 0.1107, 0.1738, 0.1254, 0.1643, 0.09967, 0.2187, 0.08306, 0.1738, 0.1254, 0.1159, 0.1401, 0.1098, 0.1163, 0.1643, 0.09967, 0.193, 0.02769, 0.1453, 0.04817, 0.1358, 0.02241, 0.1801, 0.0, 0.2058, 0.05537, 0.1548, 0.07392, 0.1453, 0.04817, 0.193, 0.02769, 0.1548, 0.07392, 0.1037, 0.09247, 0.09758, 0.06865, 0.1453, 0.04817, 0.09758, 0.06865, 0.04989, 0.08913, 0.04716, 0.06724, 0.09146, 0.04483, 0.1037, 0.09247, 0.05263, 0.111, 0.04989, 0.08913, 0.09758, 0.06865, 0.05263, 0.111, 0.001552, 0.1296, 0.002208, 0.1096, 0.04989, 0.08913, 0.3817, 0.7205, 0.4293, 0.741, 0.4198, 0.7667, 0.3755, 0.7443, 0.3878, 0.6967, 0.4388, 0.7152, 0.4293, 0.741, 0.3817, 0.7205, 0.4388, 0.7152, 0.4899, 0.7338, 0.477, 0.7615, 0.4293, 0.741, 0.892, 0.6798, 0.9456, 0.6798, 0.946, 0.6998, 0.892, 0.6998, 0.892, 0.6599, 0.9452, 0.6599, 0.9456, 0.6798, 0.892, 0.6798, 0.9452, 0.6599, 0.9983, 0.6599, 0.9992, 0.6798, 0.9456, 0.6798, 0.926, 0.8489, 0.926, 0.7944, 0.9756, 0.7944, 0.9756, 0.8489, 0.8764, 0.8489, 0.8764, 0.7944, 0.926, 0.7944, 0.926, 0.8489, 0.8764, 0.7944, 0.8764, 0.74, 0.926, 0.74, 0.926, 0.7944, 0.1282, 0.1943, 0.06992, 0.2153, 0.05809, 0.1548, 0.1159, 0.1401, 0.1404, 0.2484, 0.08175, 0.2757, 0.06992, 0.2153, 0.1282, 0.1943, 0.08175, 0.2757, 0.02304, 0.303, 0.01164, 0.2362, 0.06992, 0.2153, 0.4123, 0.5949, 0.4705, 0.6159, 0.4579, 0.6637, 0.4, 0.6491, 0.4245, 0.5408, 0.4832, 0.5681, 0.4705, 0.6159, 0.4123, 0.5949, 0.4832, 0.5681, 0.5419, 0.5954, 0.5288, 0.6369, 0.4705, 0.6159, 0.892, 0.5531, 0.9443, 0.5531, 0.9443, 0.62, 0.892, 0.62, 0.892, 0.4862, 0.9443, 0.4862, 0.9443, 0.5531, 0.892, 0.5531, 0.9443, 0.4862, 0.9966, 0.4862, 0.9966, 0.5531, 0.9443, 0.5531, 0.6761, 0.7096, 0.7297, 0.7096, 0.7301, 0.74, 0.6761, 0.74, 0.6761, 0.6792, 0.7293, 0.6792, 0.7297, 0.7096, 0.6761, 0.7096, 0.7293, 0.6792, 0.7824, 0.6792, 0.7832, 0.7096, 0.7297, 0.7096, 0.1527, 0.4093, 0.09354, 0.4444, 0.1054, 0.3966, 0.165, 0.3567, 0.1404, 0.462, 0.08168, 0.4922, 0.09354, 0.4444, 0.1527, 0.4093, 0.08168, 0.4922, 0.02292, 0.5224, 0.03439, 0.4795, 0.09354, 0.4444, 0.4368, 0.3798, 0.4959, 0.4149, 0.5086, 0.4724, 0.449, 0.4325, 0.4245, 0.3272, 0.4833, 0.3574, 0.4959, 0.4149, 0.4368, 0.3798, 0.4833, 0.3574, 0.542, 0.3876, 0.5551, 0.45, 0.4959, 0.4149, 0.892, 0.3096, 0.9443, 0.3096, 0.9443, 0.3524, 0.892, 0.3524, 0.892, 0.2668, 0.9443, 0.2668, 0.9443, 0.3096, 0.892, 0.3096, 0.9443, 0.2668, 0.9966, 0.2668, 0.9966, 0.3096, 0.9443, 0.3096, 0.6761, 0.5748, 0.7284, 0.5748, 0.7284, 0.6184, 0.6761, 0.6184, 0.6761, 0.5312, 0.7284, 0.5312, 0.7284, 0.5748, 0.6761, 0.5748, 0.7284, 0.5312, 0.7807, 0.5312, 0.7807, 0.5748, 0.7284, 0.5748, 0.6761, 0.3893, 0.7284, 0.3893, 0.7284, 0.4441, 0.6761, 0.4441, 0.6761, 0.3345, 0.7284, 0.3345, 0.7284, 0.3893, 0.6761, 0.3893, 0.7284, 0.3345, 0.7807, 0.3345, 0.7807, 0.3893, 0.7284, 0.3893, 0.6727, 0.935, 0.725, 0.935, 0.725, 1.0, 0.6727, 1.0, 0.6727, 0.87, 0.725, 0.87, 0.725, 0.935, 0.6727, 0.935, 0.725, 0.87, 0.7773, 0.87, 0.7773, 0.935, 0.725, 0.935, 0.4308, 0.07172, 0.3687, 0.05847, 0.3776, 0.01082, 0.4411, 0.02164, 0.4205, 0.1218, 0.3598, 0.1061, 0.3687, 0.05847, 0.4308, 0.07172, 0.3598, 0.1061, 0.2991, 0.09045, 0.3066, 0.04523, 0.3687, 0.05847, 0.6761, 0.05625, 0.6238, 0.05625, 0.6238, 0.0, 0.6761, 0.0, 0.6761, 0.1125, 0.6238, 0.1125, 0.6238, 0.05625, 0.6761, 0.05625, 0.6238, 0.1125, 0.5715, 0.1125, 0.5715, 0.05625, 0.6238, 0.05625, 0.1467, 0.7174, 0.2089, 0.7042, 0.2206, 0.7567, 0.157, 0.7675, 0.1365, 0.6674, 0.1972, 0.6517, 0.2089, 0.7042, 0.1467, 0.7174, 0.1972, 0.6517, 0.2579, 0.636, 0.271, 0.691, 0.2089, 0.7042, 0.892, 0.0453, 0.8397, 0.0453, 0.8397, 1.258e-08, 0.892, 1.258e-08, 0.892, 0.09061, 0.8397, 0.09061, 0.8397, 0.0453, 0.892, 0.0453, 0.8397, 0.09061, 0.7875, 0.09061, 0.7875, 0.0453, 0.8397, 0.0453])
me_cube.materials.append(mat_material)
me_cube.use_remesh_preserve_volume = False
me_cube.use_remesh_preserve_attributes = False
me_cube.use_mirror_vertex_groups = False
me_cube.update()

# ---- objects
ob_cube = bpy.data.objects.new('Cube', me_cube)

# ---- transforms, parenting, visibility, modifiers, constraints
ob_cube.location = (0.0, 0.0, 0.0)
ob_cube.lineart.crease_threshold = 0.0
_m = ob_cube.modifiers.new('Subsurf', 'SUBSURF')
_m.uv_smooth = 'PRESERVE_CORNERS'
_m.quality = 2
_m.show_only_control_edges = False

# ---- collection membership
col_collection_1.objects.link(ob_cube)

# ---- scene / render settings (as saved in the file)
scene.frame_start = 1; scene.frame_end = 250; scene.frame_set(1)
scene.render.engine = 'CYCLES'
scene.render.resolution_percentage = 50
scene.render.dither_intensity = 0.0
scene.cycles.use_denoising = False
scene.cycles.samples = 10
scene.cycles.sampling_pattern = 'TABULATED_SOBOL'
scene.cycles.light_sampling_threshold = 0.0
scene.cycles.use_adaptive_sampling = False
scene.cycles.use_light_tree = False
scene.cycles.blur_glossy = 0.0
scene.cycles.pixel_filter_type = 'GAUSSIAN'
scene.cycles.sample_clamp_indirect = 0.0
scene.cycles.bake_type = 'DIFFUSE'
scene.view_settings.view_transform = 'Standard'
bpy.context.view_layer.update()

# ---- added for rendering (the .blend has no active camera and no usable light): camera, sun
cam_auto = bpy.data.cameras.new('AutoCamera')
cam_auto.lens = 50.0
cam_auto.sensor_width = 36.0
cam_auto.clip_end = 1000.0
ob_auto_camera = bpy.data.objects.new('AutoCamera', cam_auto)
scene.collection.objects.link(ob_auto_camera)
ob_auto_camera.location = (7.71184, -9.02258, 8.5789)
ob_auto_camera.rotation_euler = (1.09748, -7.21219e-08, 0.694738)
scene.camera = ob_auto_camera
light_auto_sun = bpy.data.lights.new('AutoSun', 'SUN')
light_auto_sun.energy = 3.0
light_auto_sun.angle = 0.0523599
ob_auto_sun = bpy.data.objects.new('AutoSun', light_auto_sun)
scene.collection.objects.link(ob_auto_sun)
ob_auto_sun.rotation_euler = (0.872665, 0.174533, 0.523599)
bpy.context.view_layer.update()
